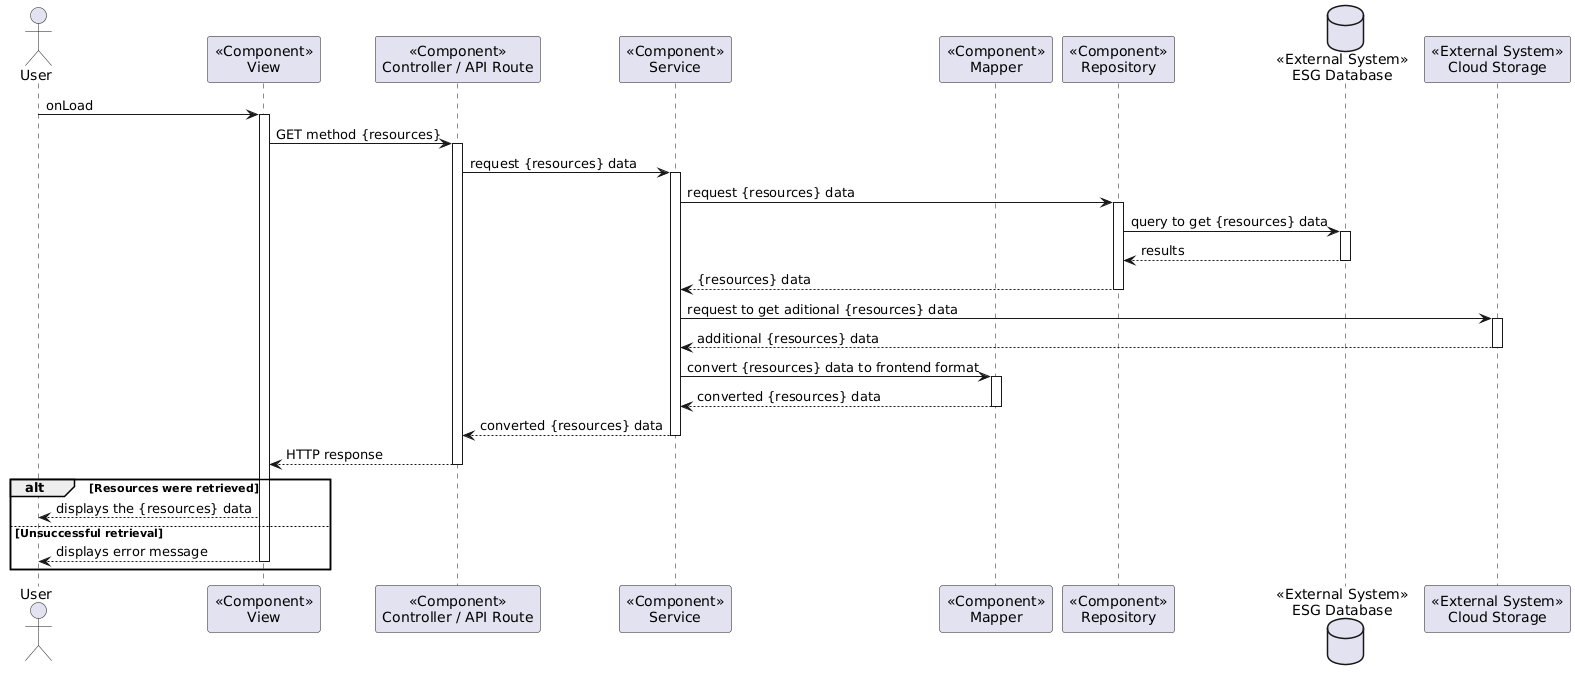

The diagram above was rendered by PlantUML. Its source (embedded in the PNG):
@startuml
actor User as USER
participant "<<Component>>\nView" as VIEW
participant "<<Component>>\nController / API Route" as COMP
participant "<<Component>>\nService" as SERV
participant "<<Component>>\nMapper" as MAP
participant "<<Component>>\nRepository" as REPO
database "<<External System>>\nESG Database" as DATA
participant "<<External System>>\nCloud Storage" as CLOUD


USER -> VIEW : onLoad
activate VIEW


VIEW -> COMP : GET method {resources}
activate COMP

COMP -> SERV : request {resources} data
activate SERV

SERV -> REPO : request {resources} data
activate REPO

REPO -> DATA : query to get {resources} data
activate DATA

DATA --> REPO : results
deactivate DATA

REPO --> SERV : {resources} data
deactivate REPO

SERV -> CLOUD : request to get aditional {resources} data
activate CLOUD

CLOUD --> SERV : additional {resources} data
deactivate CLOUD


SERV -> MAP : convert {resources} data to frontend format
activate MAP

MAP --> SERV : converted {resources} data
deactivate MAP

SERV --> COMP : converted {resources} data
deactivate SERV

COMP --> VIEW : HTTP response
deactivate COMP

alt Resources were retrieved

    VIEW --> USER : displays the {resources} data
    
    else Unsuccessful retrieval
    
    VIEW --> USER : displays error message
    deactivate VIEW

end alt
@enduml